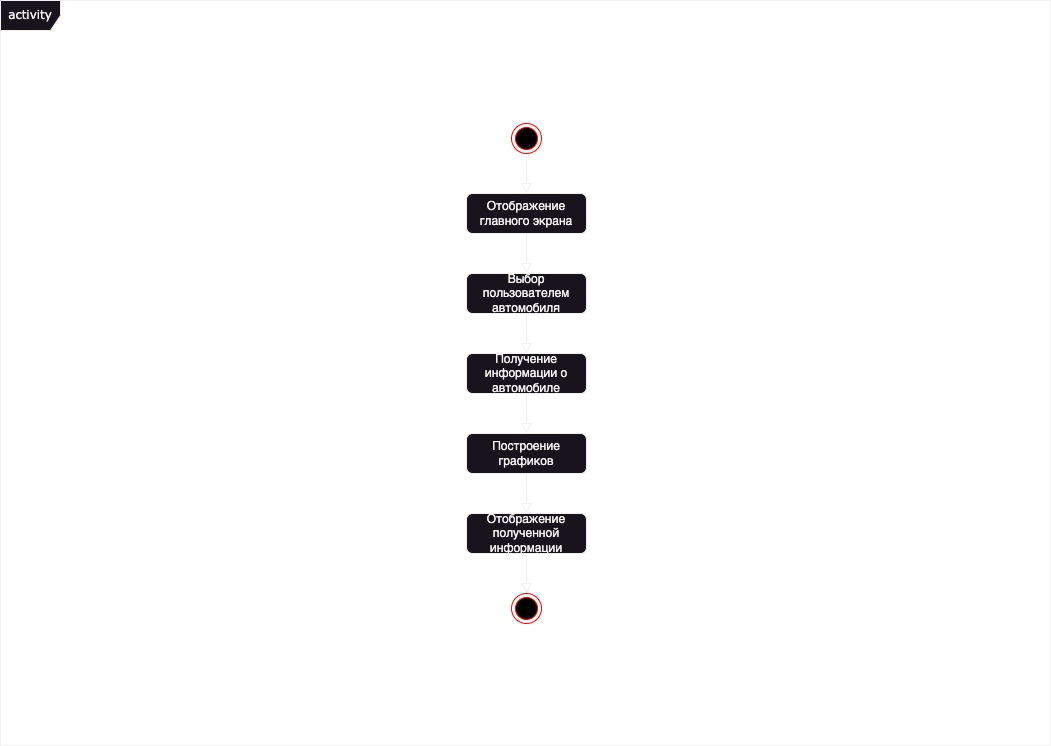

The diagram above was exported from draw.io. Its source (the exported page's mxGraphModel, read from the mxfile embedded in the PNG):
<mxGraphModel dx="1194" dy="849" grid="1" gridSize="10" guides="1" tooltips="1" connect="1" arrows="1" fold="1" page="1" pageScale="1" pageWidth="1169" pageHeight="827" background="#ffffff" math="0" shadow="0">
  <root>
    <mxCell id="WIyWlLk6GJQsqaUBKTNV-0" />
    <mxCell id="WIyWlLk6GJQsqaUBKTNV-1" parent="WIyWlLk6GJQsqaUBKTNV-0" />
    <mxCell id="Iw1sc26ziM3WEFe9a_f5-40" value="activity" style="shape=umlFrame;whiteSpace=wrap;html=1;rounded=1;shadow=0;comic=0;labelBackgroundColor=none;strokeWidth=1;fontFamily=Verdana;fontSize=12;align=center;movable=0;resizable=0;rotatable=0;deletable=0;editable=0;locked=1;connectable=0;" parent="WIyWlLk6GJQsqaUBKTNV-1" vertex="1">
      <mxGeometry x="59" y="41" width="1050" height="745" as="geometry" />
    </mxCell>
    <mxCell id="WIyWlLk6GJQsqaUBKTNV-3" value="Отображение главного экрана" style="rounded=1;whiteSpace=wrap;html=1;fontSize=12;glass=0;strokeWidth=1;shadow=0;" parent="WIyWlLk6GJQsqaUBKTNV-1" vertex="1">
      <mxGeometry x="525" y="234" width="120" height="40" as="geometry" />
    </mxCell>
    <mxCell id="Iw1sc26ziM3WEFe9a_f5-1" value="Выбор пользователем&lt;div&gt;автомобиля&lt;/div&gt;" style="rounded=1;whiteSpace=wrap;html=1;fontSize=12;glass=0;strokeWidth=1;shadow=0;" parent="WIyWlLk6GJQsqaUBKTNV-1" vertex="1">
      <mxGeometry x="525" y="314" width="120" height="40" as="geometry" />
    </mxCell>
    <mxCell id="Iw1sc26ziM3WEFe9a_f5-2" value="Получение информации о автомобиле" style="rounded=1;whiteSpace=wrap;html=1;fontSize=12;glass=0;strokeWidth=1;shadow=0;" parent="WIyWlLk6GJQsqaUBKTNV-1" vertex="1">
      <mxGeometry x="525" y="394" width="120" height="40" as="geometry" />
    </mxCell>
    <mxCell id="Iw1sc26ziM3WEFe9a_f5-4" value="Отображение полученной информации" style="rounded=1;whiteSpace=wrap;html=1;fontSize=12;glass=0;strokeWidth=1;shadow=0;" parent="WIyWlLk6GJQsqaUBKTNV-1" vertex="1">
      <mxGeometry x="525" y="554" width="120" height="40" as="geometry" />
    </mxCell>
    <mxCell id="Iw1sc26ziM3WEFe9a_f5-16" value="" style="edgeStyle=orthogonalEdgeStyle;rounded=0;html=1;jettySize=auto;orthogonalLoop=1;fontSize=11;endArrow=block;endFill=0;endSize=8;strokeWidth=1;shadow=0;labelBackgroundColor=none;exitX=0.5;exitY=1;exitDx=0;exitDy=0;entryX=0.5;entryY=0;entryDx=0;entryDy=0;" parent="WIyWlLk6GJQsqaUBKTNV-1" source="WIyWlLk6GJQsqaUBKTNV-3" target="Iw1sc26ziM3WEFe9a_f5-1" edge="1">
      <mxGeometry y="10" relative="1" as="geometry">
        <mxPoint as="offset" />
        <mxPoint x="755" y="504" as="sourcePoint" />
        <mxPoint x="655" y="344" as="targetPoint" />
        <Array as="points">
          <mxPoint x="585" y="294" />
          <mxPoint x="585" y="294" />
        </Array>
      </mxGeometry>
    </mxCell>
    <mxCell id="Iw1sc26ziM3WEFe9a_f5-17" value="" style="edgeStyle=orthogonalEdgeStyle;rounded=0;html=1;jettySize=auto;orthogonalLoop=1;fontSize=11;endArrow=block;endFill=0;endSize=8;strokeWidth=1;shadow=0;labelBackgroundColor=none;exitX=0.5;exitY=1;exitDx=0;exitDy=0;entryX=0.5;entryY=0;entryDx=0;entryDy=0;" parent="WIyWlLk6GJQsqaUBKTNV-1" edge="1">
      <mxGeometry y="10" relative="1" as="geometry">
        <mxPoint as="offset" />
        <mxPoint x="584.74" y="354" as="sourcePoint" />
        <mxPoint x="584.74" y="394" as="targetPoint" />
      </mxGeometry>
    </mxCell>
    <mxCell id="Iw1sc26ziM3WEFe9a_f5-18" value="" style="edgeStyle=orthogonalEdgeStyle;rounded=0;html=1;jettySize=auto;orthogonalLoop=1;fontSize=11;endArrow=block;endFill=0;endSize=8;strokeWidth=1;shadow=0;labelBackgroundColor=none;exitX=0.5;exitY=1;exitDx=0;exitDy=0;entryX=0.5;entryY=0;entryDx=0;entryDy=0;" parent="WIyWlLk6GJQsqaUBKTNV-1" edge="1">
      <mxGeometry y="10" relative="1" as="geometry">
        <mxPoint as="offset" />
        <mxPoint x="584.76" y="434" as="sourcePoint" />
        <mxPoint x="584.76" y="474" as="targetPoint" />
      </mxGeometry>
    </mxCell>
    <mxCell id="Iw1sc26ziM3WEFe9a_f5-19" value="" style="edgeStyle=orthogonalEdgeStyle;rounded=0;html=1;jettySize=auto;orthogonalLoop=1;fontSize=11;endArrow=block;endFill=0;endSize=8;strokeWidth=1;shadow=0;labelBackgroundColor=none;exitX=0.5;exitY=1;exitDx=0;exitDy=0;entryX=0.5;entryY=0;entryDx=0;entryDy=0;" parent="WIyWlLk6GJQsqaUBKTNV-1" edge="1">
      <mxGeometry y="10" relative="1" as="geometry">
        <mxPoint as="offset" />
        <mxPoint x="584.74" y="194" as="sourcePoint" />
        <mxPoint x="584.74" y="234" as="targetPoint" />
      </mxGeometry>
    </mxCell>
    <mxCell id="Iw1sc26ziM3WEFe9a_f5-38" value="" style="edgeStyle=orthogonalEdgeStyle;rounded=0;html=1;jettySize=auto;orthogonalLoop=1;fontSize=11;endArrow=block;endFill=0;endSize=8;strokeWidth=1;shadow=0;labelBackgroundColor=none;exitX=0.5;exitY=1;exitDx=0;exitDy=0;entryX=0.5;entryY=0;entryDx=0;entryDy=0;" parent="WIyWlLk6GJQsqaUBKTNV-1" source="Iw1sc26ziM3WEFe9a_f5-4" edge="1">
      <mxGeometry y="10" relative="1" as="geometry">
        <mxPoint as="offset" />
        <mxPoint x="695" y="574" as="sourcePoint" />
        <mxPoint x="585" y="634" as="targetPoint" />
      </mxGeometry>
    </mxCell>
    <mxCell id="QfyhMiKmJaLuTntpMOpL-0" value="" style="ellipse;html=1;shape=endState;fillColor=#000000;strokeColor=#ff0000;" parent="WIyWlLk6GJQsqaUBKTNV-1" vertex="1">
      <mxGeometry x="570" y="634" width="30" height="30" as="geometry" />
    </mxCell>
    <mxCell id="QfyhMiKmJaLuTntpMOpL-1" value="" style="ellipse;html=1;shape=endState;fillColor=#000000;strokeColor=#ff0000;" parent="WIyWlLk6GJQsqaUBKTNV-1" vertex="1">
      <mxGeometry x="570" y="164" width="30" height="30" as="geometry" />
    </mxCell>
    <mxCell id="QfyhMiKmJaLuTntpMOpL-2" value="Построение графиков" style="rounded=1;whiteSpace=wrap;html=1;fontSize=12;glass=0;strokeWidth=1;shadow=0;" parent="WIyWlLk6GJQsqaUBKTNV-1" vertex="1">
      <mxGeometry x="525" y="474" width="120" height="40" as="geometry" />
    </mxCell>
    <mxCell id="QfyhMiKmJaLuTntpMOpL-3" value="" style="edgeStyle=orthogonalEdgeStyle;rounded=0;html=1;jettySize=auto;orthogonalLoop=1;fontSize=11;endArrow=block;endFill=0;endSize=8;strokeWidth=1;shadow=0;labelBackgroundColor=none;exitX=0.5;exitY=1;exitDx=0;exitDy=0;entryX=0.5;entryY=0;entryDx=0;entryDy=0;" parent="WIyWlLk6GJQsqaUBKTNV-1" edge="1">
      <mxGeometry y="10" relative="1" as="geometry">
        <mxPoint as="offset" />
        <mxPoint x="584.76" y="514" as="sourcePoint" />
        <mxPoint x="584.76" y="554" as="targetPoint" />
      </mxGeometry>
    </mxCell>
  </root>
</mxGraphModel>